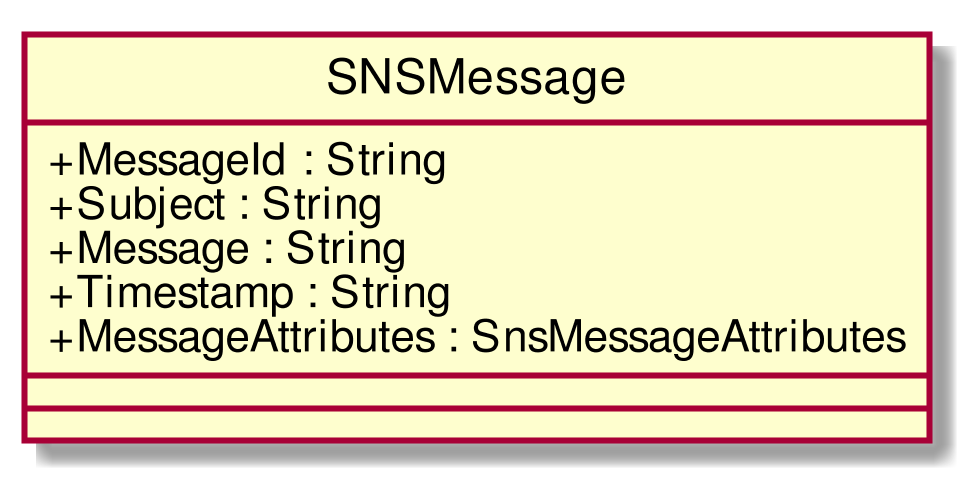

The diagram above was rendered by PlantUML. Its source (embedded in the PNG):
@startuml
scale 1000*1000
skinparam classAttributeIconSize 0
class SNSMessage{
+ MessageId : String
+ Subject : String
+ Message : String
+ Timestamp : String
+ MessageAttributes : SnsMessageAttributes
__
__

}
hide circle
@enduml